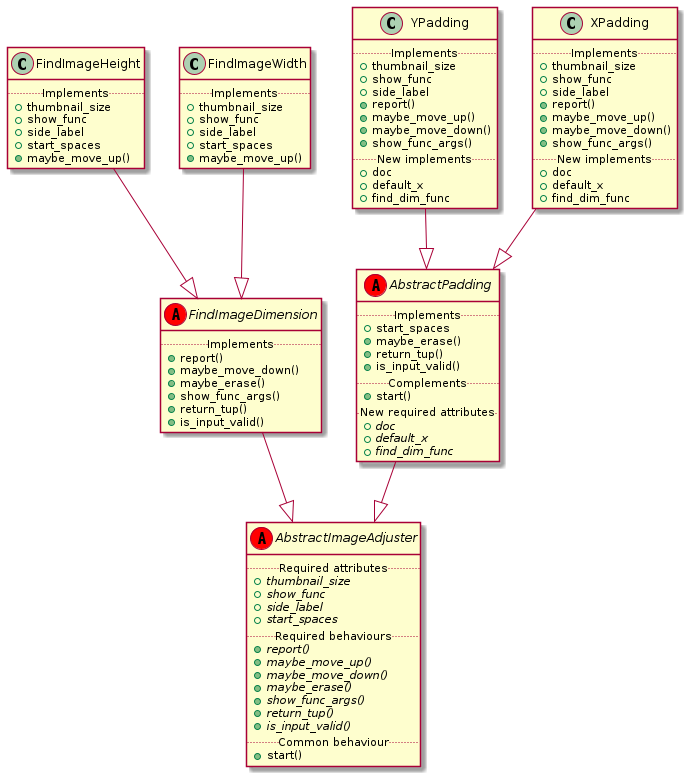

The diagram above was rendered by PlantUML. Its source (embedded in the PNG):
@startuml

abstract class AbstractImageAdjuster <<(A, red)>>{
    ..Required attributes..
    + {abstract} thumbnail_size
    + {abstract} show_func
    + {abstract} side_label
    + {abstract} start_spaces
    ..Required behaviours..
    +{abstract}report()
    +{abstract}maybe_move_up()
    +{abstract}maybe_move_down()
    +{abstract}maybe_erase()
    +{abstract}show_func_args()
    +{abstract}return_tup()
    +{abstract}is_input_valid()
    ..Common behaviour..
    +start()
}

abstract class AbstractPadding <<(A, red)>>{
    ..Implements..
    + start_spaces
    +maybe_erase()
    +return_tup()
    +is_input_valid()
    ..Complements..
    +start()
    ..New required attributes..
    +{abstract} doc
    +{abstract} default_x
    +{abstract} find_dim_func
}

class XPadding {
    ..Implements..
    + thumbnail_size
    + show_func
    + side_label
    +report()
    +maybe_move_up()
    +maybe_move_down()
    +show_func_args()
    ..New implements..
    + doc
    + default_x
    + find_dim_func
}

class YPadding {
    ..Implements..
    + thumbnail_size
    + show_func
    + side_label
    +report()
    +maybe_move_up()
    +maybe_move_down()
    +show_func_args()
    ..New implements..
    + doc
    + default_x
    + find_dim_func
}

AbstractImageAdjuster <|-up- AbstractPadding
AbstractPadding <|-up- XPadding
AbstractPadding <|-up- YPadding

abstract class FindImageDimension <<(A, red)>>{
    ..Implements..
    +report()
    +maybe_move_down()
    +maybe_erase()
    +show_func_args()
    +return_tup()
    +is_input_valid()
}

class FindImageWidth {
    ..Implements..
    + thumbnail_size
    + show_func
    + side_label
    + start_spaces
    +maybe_move_up()
}

class FindImageHeight {
    ..Implements..
    + thumbnail_size
    + show_func
    + side_label
    + start_spaces
    +maybe_move_up()
}

AbstractImageAdjuster <|-up- FindImageDimension
FindImageDimension <|-up- FindImageWidth
FindImageDimension <|-up- FindImageHeight

@enduml